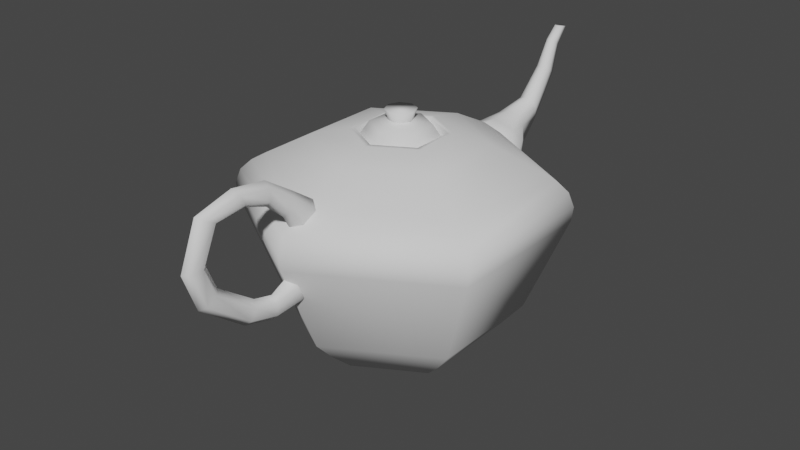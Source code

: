 # Source: teapot.blend  (saved by Blender 3.0.42; exported with 4.5.12 LTS)
import bpy
from mathutils import Matrix  # noqa: F401  (used for matrix-valued properties, if any)

bpy.ops.wm.read_factory_settings(use_empty=True)
scene = bpy.context.scene
scene.name = 'Scene'

# ---- collections
col_collection = bpy.data.collections.new('Collection'); scene.collection.children.link(col_collection)

# ---- world
world_world = bpy.data.worlds.new('World'); scene.world = world_world
world_world.use_nodes = True; world_world.node_tree.nodes.clear()
_N = world_world.node_tree.nodes; _L = world_world.node_tree.links
n0 = _N.new('ShaderNodeOutputWorld'); n0.name = 'World Output'; n0.location = (300, 300)
n1 = _N.new('ShaderNodeBackground'); n1.name = 'Background'; n1.location = (10, 300)
n1.inputs[0].default_value = (0.05088, 0.05088, 0.05088, 1.0)
_L.new(n1.outputs[0], n0.inputs[0])
n0.is_active_output = True
world_world.color = (0.05088, 0.05088, 0.05088)
world_world.use_sun_shadow = False
world_world.sun_shadow_jitter_overblur = 0.0

# ---- meshes
me_sphere_001 = bpy.data.meshes.new('Sphere.001')
me_sphere_001.from_pydata([(2.366e-09, 0.7632, 0.1342), (0.0, 0.7071, -0.7071), (0.661, 0.3816, 0.1342), (0.6124, 0.3536, -0.7071), (0.661, -0.3816, 0.1342), (0.6124, -0.3536, -0.7071), (-1.089e-07, -0.7632, 0.1342), (-1.031e-07, -0.7071, -0.7071), (0.3853, 0.2225, -0.9676), (-2.259e-08, 0.2525, 0.318), (-0.661, -0.3816, 0.1342), (-0.6124, -0.3536, -0.7071), (-0.661, 0.3816, 0.1342), (-0.6124, 0.3536, -0.7071), (-1.317e-08, 0.5029, 0.2674), (0.4355, 0.2515, 0.2674), (0.4355, -0.2515, 0.2674), (-8.65e-08, -0.5029, 0.2674), (-0.4355, -0.2515, 0.2674), (-0.4355, 0.2515, 0.2674), (0.2187, 0.1263, 0.318), (0.2187, -0.1263, 0.318), (-5.553e-08, -0.2525, 0.318), (-0.2187, -0.1263, 0.318), (-0.2187, 0.1263, 0.318), (0.5051, 0.2916, -0.8423), (-4.503e-09, 0.5832, -0.8423), (0.5051, -0.2916, -0.8423), (-8.954e-08, -0.5832, -0.8423), (0.1777, 0.1026, -1.067), (-0.5051, -0.2916, -0.8423), (-0.5051, 0.2916, -0.8423), (-1.153e-08, 0.4449, -0.9676), (0.3853, -0.2225, -0.9676), (-7.64e-08, -0.4449, -0.9676), (-0.3853, -0.2225, -0.9676), (-0.3853, 0.2225, -0.9676), (-7.612e-09, 0.2052, -1.067), (0.1777, -0.1026, -1.067), (-3.754e-08, -0.2052, -1.067), (-7.612e-09, -5.331e-08, -1.066), (-0.1777, -0.1026, -1.067), (-0.1777, 0.1026, -1.067), (0.0, 0.9389, -0.1476), (1.514e-09, 0.8485, 0.08588), (9.313e-10, 0.9491, -0.06231), (9.313e-10, 0.916, 0.02316), (0.7348, 0.4242, 0.08588), (0.8131, 0.4694, -0.1476), (0.7933, 0.458, 0.02316), (0.822, 0.4746, -0.06231), (0.7348, -0.4242, 0.08588), (0.8131, -0.4694, -0.1476), (0.7933, -0.458, 0.02316), (0.822, -0.4746, -0.06231), (-1.283e-07, -0.8485, 0.08588), (-1.503e-07, -0.9389, -0.1476), (-1.453e-07, -0.916, 0.02316), (-1.537e-07, -0.9491, -0.06231), (-0.7348, -0.4242, 0.08588), (-0.8131, -0.4694, -0.1476), (-0.7933, -0.458, 0.02316), (-0.822, -0.4746, -0.06231), (-0.7348, 0.4242, 0.08588), (-0.8131, 0.4694, -0.1476), (-0.7933, 0.458, 0.02316), (-0.822, 0.4746, -0.06231), (-1.846e-08, 0.2826, 0.3181), (0.2447, 0.1413, 0.3181), (0.2447, -0.1413, 0.3181), (-5.966e-08, -0.2826, 0.3181), (-0.2447, -0.1413, 0.3181), (-0.2447, 0.1413, 0.3181), (-4.872e-08, -7.541e-08, 0.2691), (-0.2187, -0.1263, 0.2697), (-2.26e-08, 0.2525, 0.2697), (0.2187, 0.1263, 0.2697), (0.2187, -0.1263, 0.2697), (-5.553e-08, -0.2525, 0.2697), (-0.2187, 0.1263, 0.2697), (-8.076e-09, 0.1743, 0.3645), (-6.603e-09, 0.3302, 0.131), (-6.603e-09, 0.2335, -0.1025), (0.151, 0.08717, 0.3645), (0.286, 0.1651, 0.131), (0.2022, 0.1168, -0.1025), (0.151, -0.08717, 0.3645), (0.286, -0.1651, 0.131), (0.2022, -0.1168, -0.1025), (-3.35e-08, -0.1743, 0.3645), (-6.033e-08, -0.3302, 0.131), (-4.065e-08, -0.2335, -0.1025), (-6.603e-09, -4.878e-08, -0.1992), (-3.16e-08, -6.322e-08, 0.402), (-0.151, -0.08717, 0.3645), (-0.286, -0.1651, 0.131), (-0.2022, -0.1168, -0.1025), (-0.151, 0.08717, 0.3645), (-0.286, 0.1651, 0.131), (-0.2022, 0.1168, -0.1025), (-1.302e-08, 0.05395, 0.3395), (-1.082e-08, 0.09022, 0.4474), (0.03815, 0.03815, 0.3395), (0.0638, 0.0638, 0.4474), (0.05395, -4.202e-08, 0.3395), (0.09022, -3.99e-08, 0.4474), (0.03815, -0.03815, 0.3395), (0.0638, -0.0638, 0.4474), (-1.774e-08, -0.05395, 0.3395), (-1.871e-08, -0.09022, 0.4474), (-0.03815, -0.03815, 0.3395), (-0.0638, -0.0638, 0.4474), (-0.05395, -3.901e-08, 0.3395), (-0.09022, -3.488e-08, 0.4474), (-0.03815, 0.03815, 0.3395), (-0.0638, 0.0638, 0.4474), (-0.0003327, -0.8266, 0.2609), (-0.03487, -0.8412, 0.2302), (-0.03618, -0.876, 0.1692), (-0.00297, -0.8962, 0.139), (0.03567, -0.8815, 0.1697), (0.03699, -0.8467, 0.2307), (-0.008419, -1.002, 0.3774), (-0.04214, -0.9992, 0.342), (-0.04185, -0.9989, 0.2718), (-0.007822, -1.002, 0.237), (0.03001, -1.004, 0.2723), (0.02971, -1.005, 0.3425), (-0.01611, -1.206, 0.4051), (-0.04906, -1.186, 0.3745), (-0.04723, -1.15, 0.3139), (-0.01243, -1.135, 0.2838), (0.02463, -1.156, 0.3143), (0.02279, -1.191, 0.375), (-0.02133, -1.432, 0.3419), (-0.05377, -1.399, 0.3242), (-0.05088, -1.338, 0.2894), (-0.01557, -1.31, 0.2722), (0.02097, -1.343, 0.2899), (0.01809, -1.404, 0.3247), (-0.0227, -1.537, 0.08253), (-0.055, -1.5, 0.08243), (-0.05184, -1.429, 0.08274), (-0.01639, -1.397, 0.08313), (0.02001, -1.435, 0.08323), (0.01686, -1.505, 0.08293), (-0.01984, -1.459, -0.1387), (-0.05242, -1.426, -0.1212), (-0.04984, -1.366, -0.08586), (-0.01468, -1.338, -0.06793), (0.02202, -1.371, -0.08536), (0.01943, -1.432, -0.1207), (-0.01352, -1.187, -0.3486), (-0.04674, -1.166, -0.3184), (-0.04542, -1.132, -0.2574), (-0.01088, -1.117, -0.2267), (0.02644, -1.137, -0.2569), (0.02512, -1.172, -0.3179), (-0.005435, -0.9992, -0.3949), (-0.03946, -0.9966, -0.36), (-0.03976, -0.9969, -0.2898), (-0.006032, -0.9998, -0.2545), (0.0321, -1.002, -0.2893), (0.0324, -1.002, -0.3595), (0.002432, -0.8103, -0.3706), (-0.04586, -0.8311, -0.3289), (-0.04841, -0.8801, -0.2447), (-0.002663, -0.9084, -0.2023), (0.05133, -0.8877, -0.244), (0.05388, -0.8387, -0.3282), (0.007479, -0.6962, -0.2181), (-0.02784, -0.7239, -0.2009), (-0.03072, -0.7848, -0.166), (0.001717, -0.818, -0.1484), (0.04114, -0.7903, -0.1656), (0.04402, -0.7294, -0.2004), (0.008846, -0.65, -0.04234), (-0.0266, -0.6823, -0.04274), (-0.02976, -0.7524, -0.04304), (0.002537, -0.7902, -0.04295), (0.0421, -0.7579, -0.04255), (0.04525, -0.6878, -0.04225), (0.006559, -0.6691, 0.1497), (-0.0452, -0.7096, 0.1233), (-0.04901, -0.7988, 0.07121), (-0.001044, -0.8475, 0.04554), (0.05677, -0.8069, 0.07194), (0.06057, -0.7177, 0.124), (0.1839, 0.7696, -0.3848), (0.1299, 0.9746, -0.2051), (0.2565, 0.698, -0.1079), (0.177, 0.9282, 0.01576), (0.1784, 0.632, 0.06061), (0.1263, 0.8854, 0.07593), (-0.004679, 0.6102, 0.1302), (0.007605, 0.8713, 0.1211), (-0.1855, 0.6454, 0.06018), (-0.1096, 0.8941, 0.07565), (-0.2582, 0.717, -0.1085), (-0.1567, 0.9405, 0.01537), (-0.1801, 0.783, -0.3852), (-0.1061, 0.9833, -0.2053), (0.003053, 0.8048, -0.4548), (0.01262, 0.9974, -0.2505), (0.1081, 1.025, 0.06002), (0.08521, 1.078, -0.06932), (0.07942, 1.001, 0.1091), (0.01228, 0.9932, 0.1346), (-0.05403, 1.006, 0.109), (-0.08067, 1.032, 0.0598), (-0.04825, 1.083, -0.06948), (0.0189, 1.091, -0.095), (0.09135, 1.19, 0.1206), (0.07335, 1.208, 0.03621), (0.072, 1.174, 0.1623), (0.02664, 1.168, 0.1796), (-0.01815, 1.177, 0.1622), (-0.03614, 1.195, 0.1204), (-0.01679, 1.211, 0.03611), (0.02856, 1.216, 0.01886), (0.08819, 1.328, 0.3293), (0.07565, 1.378, 0.2953), (0.0747, 1.3, 0.3424), (0.0431, 1.289, 0.3485), (0.01189, 1.302, 0.3439), (-0.00065, 1.331, 0.3315), (0.01283, 1.379, 0.2969), (0.04443, 1.39, 0.2908), (0.08244, 1.388, 0.4881), (0.07338, 1.424, 0.4635), (0.07269, 1.367, 0.4976), (0.04984, 1.359, 0.502), (0.02726, 1.368, 0.4987), (0.01819, 1.389, 0.4896), (0.02794, 1.425, 0.4646), (0.0508, 1.433, 0.4602), (0.07154, 1.476, 0.5643), (0.06354, 1.514, 0.5562), (0.06293, 1.456, 0.5652), (0.04276, 1.448, 0.5661), (0.02283, 1.457, 0.5665), (0.01482, 1.477, 0.5662), (0.02343, 1.514, 0.5575), (0.04361, 1.522, 0.5566)], [], [(13, 64, 43, 1), (47, 2, 4, 51), (6, 4, 16, 17), (3, 5, 27, 25), (51, 4, 6, 55), (12, 10, 18, 19), (5, 7, 28, 27), (3, 48, 52, 5), (55, 6, 10, 59), (0, 12, 19, 14), (11, 13, 31, 30), (5, 52, 56, 7), (7, 56, 60, 11), (59, 10, 12, 63), (2, 0, 14, 15), (1, 3, 25, 26), (13, 1, 26, 31), (11, 60, 64, 13), (10, 6, 17, 18), (7, 11, 30, 28), (44, 0, 2, 47), (1, 43, 48, 3), (4, 2, 15, 16), (18, 17, 70, 71), (16, 15, 68, 69), (19, 18, 71, 72), (15, 14, 67, 68), (14, 19, 72, 67), (17, 16, 69, 70), (21, 20, 76, 77), (23, 22, 78, 74), (9, 24, 79, 75), (20, 9, 75, 76), (22, 21, 77, 78), (24, 23, 74, 79), (26, 25, 8, 32), (31, 26, 32, 36), (28, 30, 35, 34), (25, 27, 33, 8), (27, 28, 34, 33), (30, 31, 36, 35), (8, 33, 38, 29), (33, 34, 39, 38), (35, 36, 42, 41), (32, 8, 29, 37), (36, 32, 37, 42), (34, 35, 41, 39), (40, 37, 29), (40, 29, 38), (40, 38, 39), (40, 39, 41), (40, 41, 42), (40, 42, 37), (48, 43, 45, 50), (50, 45, 46, 49), (49, 46, 44, 47), (47, 51, 53, 49), (49, 53, 54, 50), (50, 54, 52, 48), (51, 55, 57, 53), (53, 57, 58, 54), (54, 58, 56, 52), (60, 56, 58, 62), (62, 58, 57, 61), (61, 57, 55, 59), (64, 60, 62, 66), (66, 62, 61, 65), (65, 61, 59, 63), (43, 64, 66, 45), (45, 66, 65, 46), (46, 65, 63, 44), (63, 12, 0, 44), (9, 20, 68, 67), (20, 21, 69, 68), (21, 22, 70, 69), (22, 23, 71, 70), (23, 24, 72, 71), (24, 9, 67, 72), (75, 73, 76), (76, 73, 77), (77, 73, 78), (78, 73, 74), (74, 73, 79), (79, 73, 75), (82, 81, 84, 85), (80, 93, 83), (92, 82, 85), (81, 80, 83, 84), (92, 85, 88), (84, 83, 86, 87), (85, 84, 87, 88), (83, 93, 86), (86, 93, 89), (92, 88, 91), (87, 86, 89, 90), (88, 87, 90, 91), (91, 90, 95, 96), (89, 93, 94), (92, 91, 96), (90, 89, 94, 95), (96, 95, 98, 99), (94, 93, 97), (92, 96, 99), (95, 94, 97, 98), (99, 98, 81, 82), (97, 93, 80), (92, 99, 82), (98, 97, 80, 81), (100, 101, 103, 102), (102, 103, 105, 104), (104, 105, 107, 106), (106, 107, 109, 108), (108, 109, 111, 110), (110, 111, 113, 112), (103, 101, 115, 113, 111, 109, 107, 105), (112, 113, 115, 114), (114, 115, 101, 100), (100, 102, 104, 106, 108, 110, 112, 114), (116, 122, 123, 117), (117, 123, 124, 118), (118, 124, 125, 119), (119, 125, 126, 120), (120, 126, 127, 121), (121, 127, 122, 116), (122, 128, 129, 123), (123, 129, 130, 124), (124, 130, 131, 125), (125, 131, 132, 126), (126, 132, 133, 127), (127, 133, 128, 122), (128, 134, 135, 129), (129, 135, 136, 130), (130, 136, 137, 131), (131, 137, 138, 132), (132, 138, 139, 133), (133, 139, 134, 128), (134, 140, 141, 135), (135, 141, 142, 136), (136, 142, 143, 137), (137, 143, 144, 138), (138, 144, 145, 139), (139, 145, 140, 134), (140, 146, 147, 141), (141, 147, 148, 142), (142, 148, 149, 143), (143, 149, 150, 144), (144, 150, 151, 145), (145, 151, 146, 140), (146, 152, 153, 147), (147, 153, 154, 148), (148, 154, 155, 149), (149, 155, 156, 150), (150, 156, 157, 151), (151, 157, 152, 146), (152, 158, 159, 153), (153, 159, 160, 154), (154, 160, 161, 155), (155, 161, 162, 156), (156, 162, 163, 157), (157, 163, 158, 152), (158, 164, 165, 159), (159, 165, 166, 160), (160, 166, 167, 161), (161, 167, 168, 162), (162, 168, 169, 163), (163, 169, 164, 158), (164, 170, 171, 165), (165, 171, 172, 166), (166, 172, 173, 167), (167, 173, 174, 168), (168, 174, 175, 169), (169, 175, 170, 164), (170, 176, 177, 171), (171, 177, 178, 172), (172, 178, 179, 173), (173, 179, 180, 174), (174, 180, 181, 175), (175, 181, 176, 170), (176, 182, 183, 177), (177, 183, 184, 178), (178, 184, 185, 179), (179, 185, 186, 180), (180, 186, 187, 181), (181, 187, 182, 176), (182, 116, 117, 183), (183, 117, 118, 184), (184, 118, 119, 185), (185, 119, 120, 186), (186, 120, 121, 187), (187, 121, 116, 182), (188, 189, 191, 190), (190, 191, 193, 192), (192, 193, 195, 194), (194, 195, 197, 196), (196, 197, 199, 198), (198, 199, 201, 200), (197, 195, 207, 208), (200, 201, 203, 202), (202, 203, 189, 188), (188, 190, 192, 194, 196, 198, 200, 202), (206, 204, 212, 214), (203, 201, 210, 211), (193, 191, 204, 206), (199, 197, 208, 209), (189, 203, 211, 205), (191, 189, 205, 204), (195, 193, 206, 207), (201, 199, 209, 210), (219, 218, 226, 227), (211, 210, 218, 219), (209, 208, 216, 217), (207, 206, 214, 215), (204, 205, 213, 212), (205, 211, 219, 213), (210, 209, 217, 218), (208, 207, 215, 216), (224, 223, 231, 232), (217, 216, 224, 225), (215, 214, 222, 223), (212, 213, 221, 220), (213, 219, 227, 221), (218, 217, 225, 226), (216, 215, 223, 224), (214, 212, 220, 222), (232, 231, 239, 240), (222, 220, 228, 230), (227, 226, 234, 235), (225, 224, 232, 233), (223, 222, 230, 231), (220, 221, 229, 228), (221, 227, 235, 229), (226, 225, 233, 234), (236, 237, 243, 242, 241, 240, 239, 238), (230, 228, 236, 238), (235, 234, 242, 243), (233, 232, 240, 241), (231, 230, 238, 239), (228, 229, 237, 236), (229, 235, 243, 237), (234, 233, 241, 242)])
me_sphere_001.polygons.foreach_set('use_smooth', [True] * 240)
_uv = me_sphere_001.uv_layers.new(name='UVMap')
_uv.uv.foreach_set('vector', [0.8333, 0.25, 0.8333, 0.4478, 0.6667, 0.4478, 0.6667, 0.25, 0.5, 0.66, 0.5, 0.75, 0.3333, 0.75, 0.3333, 0.66, 0.1667, 0.75, 0.3333, 0.75, 0.3333, 0.75, 0.1667, 0.75, 0.5, 0.25, 0.3333, 0.25, 0.3333, 0.25, 0.5, 0.25, 0.3333, 0.66, 0.3333, 0.75, 0.1667, 0.75, 0.1667, 0.66, 0.8333, 0.75, 1.0, 0.75, 1.0, 0.75, 0.8333, 0.75, 0.3333, 0.25, 0.1667, 0.25, 0.1667, 0.25, 0.3333, 0.25, 0.5, 0.25, 0.5, 0.4478, 0.3333, 0.4478, 0.3333, 0.25, 0.1667, 0.66, 0.1667, 0.75, 0.0, 0.75, 0.0, 0.66, 0.6667, 0.75, 0.8333, 0.75, 0.8333, 0.75, 0.6667, 0.75, 1.0, 0.25, 0.8333, 0.25, 0.8333, 0.25, 1.0, 0.25, 0.3333, 0.25, 0.3333, 0.4478, 0.1667, 0.4478, 0.1667, 0.25, 0.1667, 0.25, 0.1667, 0.4478, 0.0, 0.4478, 0.0, 0.25, 1.0, 0.66, 1.0, 0.75, 0.8333, 0.75, 0.8333, 0.66, 0.5, 0.75, 0.6667, 0.75, 0.6667, 0.75, 0.5, 0.75, 0.6667, 0.25, 0.5, 0.25, 0.5, 0.25, 0.6667, 0.25, 0.8333, 0.25, 0.6667, 0.25, 0.6667, 0.25, 0.8333, 0.25, 1.0, 0.25, 1.0, 0.4478, 0.8333, 0.4478, 0.8333, 0.25, 0.0, 0.75, 0.1667, 0.75, 0.1667, 0.75, 0.0, 0.75, 0.1667, 0.25, 0.0, 0.25, 0.0, 0.25, 0.1667, 0.25, 0.6667, 0.66, 0.6667, 0.75, 0.5, 0.75, 0.5, 0.66, 0.6667, 0.25, 0.6667, 0.4478, 0.5, 0.4478, 0.5, 0.25, 0.3333, 0.75, 0.5, 0.75, 0.5, 0.75, 0.3333, 0.75, 0.0, 0.75, 0.1667, 0.75, 0.1667, 0.75, 0.0, 0.75, 0.3333, 0.75, 0.5, 0.75, 0.5, 0.75, 0.3333, 0.75, 0.8333, 0.75, 1.0, 0.75, 1.0, 0.75, 0.8333, 0.75, 0.5, 0.75, 0.6667, 0.75, 0.6667, 0.75, 0.5, 0.75, 0.6667, 0.75, 0.8333, 0.75, 0.8333, 0.75, 0.6667, 0.75, 0.1667, 0.75, 0.3333, 0.75, 0.3333, 0.75, 0.1667, 0.75, 0.3245, 0.7766, 0.4911, 0.7766, 0.4911, 0.7766, 0.3245, 0.7766, 0.008857, 0.7766, 0.1578, 0.7766, 0.1578, 0.7766, 0.008857, 0.7766, 0.6755, 0.7766, 0.8245, 0.7766, 0.8245, 0.7766, 0.6755, 0.7766, 0.4911, 0.7766, 0.6755, 0.7766, 0.6755, 0.7766, 0.4911, 0.7766, 0.1578, 0.7766, 0.3245, 0.7766, 0.3245, 0.7766, 0.1578, 0.7766, 0.8245, 0.7766, 0.9911, 0.7766, 0.9911, 0.7766, 0.8245, 0.7766, 0.6667, 0.25, 0.5, 0.25, 0.5, 0.25, 0.6667, 0.25, 0.8333, 0.25, 0.6667, 0.25, 0.6667, 0.25, 0.8333, 0.25, 0.1667, 0.25, 0.0, 0.25, 0.0, 0.25, 0.1667, 0.25, 0.5, 0.25, 0.3333, 0.25, 0.3333, 0.25, 0.5, 0.25, 0.3333, 0.25, 0.1667, 0.25, 0.1667, 0.25, 0.3333, 0.25, 1.0, 0.25, 0.8333, 0.25, 0.8333, 0.25, 1.0, 0.25, 0.5, 0.25, 0.3333, 0.25, 0.3333, 0.25, 0.5, 0.25, 0.3333, 0.25, 0.1667, 0.25, 0.1667, 0.25, 0.3333, 0.25, 1.0, 0.25, 0.8333, 0.25, 0.8333, 0.25, 1.0, 0.25, 0.6667, 0.25, 0.5, 0.25, 0.5, 0.25, 0.6667, 0.25, 0.8333, 0.25, 0.6667, 0.25, 0.6667, 0.25, 0.8333, 0.25, 0.1667, 0.25, 0.0, 0.25, 0.0, 0.25, 0.1667, 0.25, 0.5833, 0.0, 0.6667, 0.25, 0.5, 0.25, 0.4167, 0.0, 0.5, 0.25, 0.3333, 0.25, 0.25, 0.0, 0.3333, 0.25, 0.1667, 0.25, 0.08333, 0.0, 0.1667, 0.25, 0.0, 0.25, 0.9167, 0.0, 1.0, 0.25, 0.8333, 0.25, 0.75, 0.0, 0.8333, 0.25, 0.6667, 0.25, 0.5, 0.4478, 0.6667, 0.4478, 0.6667, 0.4755, 0.5, 0.4755, 0.5, 0.4755, 0.6667, 0.4755, 0.6667, 0.575, 0.5, 0.575, 0.5, 0.575, 0.6667, 0.575, 0.6667, 0.66, 0.5, 0.66, 0.5, 0.66, 0.3333, 0.66, 0.3333, 0.575, 0.5, 0.575, 0.5, 0.575, 0.3333, 0.575, 0.3333, 0.4755, 0.5, 0.4755, 0.5, 0.4755, 0.3333, 0.4755, 0.3333, 0.4478, 0.5, 0.4478, 0.3333, 0.66, 0.1667, 0.66, 0.1667, 0.575, 0.3333, 0.575, 0.3333, 0.575, 0.1667, 0.575, 0.1667, 0.4755, 0.3333, 0.4755, 0.3333, 0.4755, 0.1667, 0.4755, 0.1667, 0.4478, 0.3333, 0.4478, 0.0, 0.4478, 0.1667, 0.4478, 0.1667, 0.4755, 0.002024, 0.4755, 0.002024, 0.4755, 0.1667, 0.4755, 0.1667, 0.575, 0.001159, 0.575, 0.001159, 0.575, 0.1667, 0.575, 0.1667, 0.66, 0.0, 0.66, 0.8333, 0.4478, 1.0, 0.4478, 0.998, 0.4755, 0.8333, 0.4755, 0.8333, 0.4755, 0.998, 0.4755, 0.9988, 0.575, 0.8333, 0.575, 0.8333, 0.575, 0.9988, 0.575, 1.0, 0.66, 0.8333, 0.66, 0.6667, 0.4478, 0.8333, 0.4478, 0.8333, 0.4755, 0.6667, 0.4755, 0.6667, 0.4755, 0.8333, 0.4755, 0.8333, 0.575, 0.6667, 0.575, 0.6667, 0.575, 0.8333, 0.575, 0.8333, 0.66, 0.6667, 0.66, 0.8333, 0.66, 0.8333, 0.75, 0.6667, 0.75, 0.6667, 0.66, 0.6755, 0.7766, 0.4911, 0.7766, 0.5, 0.75, 0.6667, 0.75, 0.4911, 0.7766, 0.3245, 0.7766, 0.3333, 0.75, 0.5, 0.75, 0.3245, 0.7766, 0.1578, 0.7766, 0.1667, 0.75, 0.3333, 0.75, 0.1578, 0.7766, 0.008857, 0.7766, 0.0, 0.75, 0.1667, 0.75, 0.9911, 0.7766, 0.8245, 0.7766, 0.8333, 0.75, 1.0, 0.75, 0.8245, 0.7766, 0.6755, 0.7766, 0.6667, 0.75, 0.8333, 0.75, 0.6755, 0.7766, 0.5833, 1.0, 0.4911, 0.7766, 0.4911, 0.7766, 0.4167, 1.0, 0.3245, 0.7766, 0.3245, 0.7766, 0.25, 1.0, 0.1578, 0.7766, 0.1578, 0.7766, 0.08333, 1.0, 0.008857, 0.7766, 0.9911, 0.7766, 0.9167, 1.0, 0.8245, 0.7766, 0.8245, 0.7766, 0.75, 1.0, 0.6755, 0.7766, 0.6667, 0.25, 0.6667, 0.5, 0.5, 0.5, 0.5, 0.25, 0.6667, 0.75, 0.5833, 1.0, 0.5, 0.75, 0.5833, 0.0, 0.6667, 0.25, 0.5, 0.25, 0.6667, 0.5, 0.6667, 0.75, 0.5, 0.75, 0.5, 0.5, 0.4167, 0.0, 0.5, 0.25, 0.3333, 0.25, 0.5, 0.5, 0.5, 0.75, 0.3333, 0.75, 0.3333, 0.5, 0.5, 0.25, 0.5, 0.5, 0.3333, 0.5, 0.3333, 0.25, 0.5, 0.75, 0.4167, 1.0, 0.3333, 0.75, 0.3333, 0.75, 0.25, 1.0, 0.1667, 0.75, 0.25, 0.0, 0.3333, 0.25, 0.1667, 0.25, 0.3333, 0.5, 0.3333, 0.75, 0.1667, 0.75, 0.1667, 0.5, 0.3333, 0.25, 0.3333, 0.5, 0.1667, 0.5, 0.1667, 0.25, 0.1667, 0.25, 0.1667, 0.5, 0.0, 0.5, 0.0, 0.25, 0.1667, 0.75, 0.08333, 1.0, 0.0, 0.75, 0.08333, 0.0, 0.1667, 0.25, 0.0, 0.25, 0.1667, 0.5, 0.1667, 0.75, 0.0, 0.75, 0.0, 0.5, 1.0, 0.25, 1.0, 0.5, 0.8333, 0.5, 0.8333, 0.25, 1.0, 0.75, 0.9167, 1.0, 0.8333, 0.75, 0.9167, 0.0, 1.0, 0.25, 0.8333, 0.25, 1.0, 0.5, 1.0, 0.75, 0.8333, 0.75, 0.8333, 0.5, 0.8333, 0.25, 0.8333, 0.5, 0.6667, 0.5, 0.6667, 0.25, 0.8333, 0.75, 0.75, 1.0, 0.6667, 0.75, 0.75, 0.0, 0.8333, 0.25, 0.6667, 0.25, 0.8333, 0.5, 0.8333, 0.75, 0.6667, 0.75, 0.6667, 0.5, 1.0, 0.5, 1.0, 1.0, 0.875, 1.0, 0.875, 0.5, 0.875, 0.5, 0.875, 1.0, 0.75, 1.0, 0.75, 0.5, 0.75, 0.5, 0.75, 1.0, 0.625, 1.0, 0.625, 0.5, 0.625, 0.5, 0.625, 1.0, 0.5, 1.0, 0.5, 0.5, 0.5, 0.5, 0.5, 1.0, 0.375, 1.0, 0.375, 0.5, 0.375, 0.5, 0.375, 1.0, 0.25, 1.0, 0.25, 0.5, 0.4197, 0.4197, 0.25, 0.49, 0.08029, 0.4197, 0.01, 0.25, 0.08029, 0.08029, 0.25, 0.01, 0.4197, 0.08029, 0.49, 0.25, 0.25, 0.5, 0.25, 1.0, 0.125, 1.0, 0.125, 0.5, 0.125, 0.5, 0.125, 1.0, 0.0, 1.0, 0.0, 0.5, 0.75, 0.49, 0.9197, 0.4197, 0.99, 0.25, 0.9197, 0.08029, 0.75, 0.01, 0.5803, 0.08029, 0.51, 0.25, 0.5803, 0.4197, 0.5, 0.5, 0.5833, 0.5, 0.5833, 0.6667, 0.5, 0.6667, 0.5, 0.6667, 0.5833, 0.6667, 0.5833, 0.8333, 0.5, 0.8333, 0.5, 0.8333, 0.5833, 0.8333, 0.5833, 1.0, 0.5, 1.0, 0.5, -1.11e-16, 0.5833, -1.11e-16, 0.5833, 0.1667, 0.5, 0.1667, 0.5, 0.1667, 0.5833, 0.1667, 0.5833, 0.3333, 0.5, 0.3333, 0.5, 0.3333, 0.5833, 0.3333, 0.5833, 0.5, 0.5, 0.5, 0.5833, 0.5, 0.6667, 0.5, 0.6667, 0.6667, 0.5833, 0.6667, 0.5833, 0.6667, 0.6667, 0.6667, 0.6667, 0.8333, 0.5833, 0.8333, 0.5833, 0.8333, 0.6667, 0.8333, 0.6667, 1.0, 0.5833, 1.0, 0.5833, -1.11e-16, 0.6667, -1.11e-16, 0.6667, 0.1667, 0.5833, 0.1667, 0.5833, 0.1667, 0.6667, 0.1667, 0.6667, 0.3333, 0.5833, 0.3333, 0.5833, 0.3333, 0.6667, 0.3333, 0.6667, 0.5, 0.5833, 0.5, 0.6667, 0.5, 0.75, 0.5, 0.75, 0.6667, 0.6667, 0.6667, 0.6667, 0.6667, 0.75, 0.6667, 0.75, 0.8333, 0.6667, 0.8333, 0.6667, 0.8333, 0.75, 0.8333, 0.75, 1.0, 0.6667, 1.0, 0.6667, -1.11e-16, 0.75, -1.11e-16, 0.75, 0.1667, 0.6667, 0.1667, 0.6667, 0.1667, 0.75, 0.1667, 0.75, 0.3333, 0.6667, 0.3333, 0.6667, 0.3333, 0.75, 0.3333, 0.75, 0.5, 0.6667, 0.5, 0.75, 0.5, 0.8333, 0.5, 0.8333, 0.6667, 0.75, 0.6667, 0.75, 0.6667, 0.8333, 0.6667, 0.8333, 0.8333, 0.75, 0.8333, 0.75, 0.8333, 0.8333, 0.8333, 0.8333, 1.0, 0.75, 1.0, 0.75, -1.11e-16, 0.8333, -1.11e-16, 0.8333, 0.1667, 0.75, 0.1667, 0.75, 0.1667, 0.8333, 0.1667, 0.8333, 0.3333, 0.75, 0.3333, 0.75, 0.3333, 0.8333, 0.3333, 0.8333, 0.5, 0.75, 0.5, 0.8333, 0.5, 0.9167, 0.5, 0.9167, 0.6667, 0.8333, 0.6667, 0.8333, 0.6667, 0.9167, 0.6667, 0.9167, 0.8333, 0.8333, 0.8333, 0.8333, 0.8333, 0.9167, 0.8333, 0.9167, 1.0, 0.8333, 1.0, 0.8333, -1.11e-16, 0.9167, -1.11e-16, 0.9167, 0.1667, 0.8333, 0.1667, 0.8333, 0.1667, 0.9167, 0.1667, 0.9167, 0.3333, 0.8333, 0.3333, 0.8333, 0.3333, 0.9167, 0.3333, 0.9167, 0.5, 0.8333, 0.5, 0.9167, 0.5, 1.0, 0.5, 1.0, 0.6667, 0.9167, 0.6667, 0.9167, 0.6667, 1.0, 0.6667, 1.0, 0.8333, 0.9167, 0.8333, 0.9167, 0.8333, 1.0, 0.8333, 1.0, 1.0, 0.9167, 1.0, 0.9167, -1.11e-16, 1.0, -1.11e-16, 1.0, 0.1667, 0.9167, 0.1667, 0.9167, 0.1667, 1.0, 0.1667, 1.0, 0.3333, 0.9167, 0.3333, 0.9167, 0.3333, 1.0, 0.3333, 1.0, 0.5, 0.9167, 0.5, 2.22e-16, 0.5, 0.08333, 0.5, 0.08333, 0.6667, 2.22e-16, 0.6667, 2.22e-16, 0.6667, 0.08333, 0.6667, 0.08333, 0.8333, 2.22e-16, 0.8333, 2.22e-16, 0.8333, 0.08333, 0.8333, 0.08333, 1.0, 2.22e-16, 1.0, 2.22e-16, -1.11e-16, 0.08333, -1.11e-16, 0.08333, 0.1667, 2.22e-16, 0.1667, 2.22e-16, 0.1667, 0.08333, 0.1667, 0.08333, 0.3333, 2.22e-16, 0.3333, 2.22e-16, 0.3333, 0.08333, 0.3333, 0.08333, 0.5, 2.22e-16, 0.5, 0.08333, 0.5, 0.1667, 0.5, 0.1667, 0.6667, 0.08333, 0.6667, 0.08333, 0.6667, 0.1667, 0.6667, 0.1667, 0.8333, 0.08333, 0.8333, 0.08333, 0.8333, 0.1667, 0.8333, 0.1667, 1.0, 0.08333, 1.0, 0.08333, -1.11e-16, 0.1667, -1.11e-16, 0.1667, 0.1667, 0.08333, 0.1667, 0.08333, 0.1667, 0.1667, 0.1667, 0.1667, 0.3333, 0.08333, 0.3333, 0.08333, 0.3333, 0.1667, 0.3333, 0.1667, 0.5, 0.08333, 0.5, 0.1667, 0.5, 0.25, 0.5, 0.25, 0.6667, 0.1667, 0.6667, 0.1667, 0.6667, 0.25, 0.6667, 0.25, 0.8333, 0.1667, 0.8333, 0.1667, 0.8333, 0.25, 0.8333, 0.25, 1.0, 0.1667, 1.0, 0.1667, -1.11e-16, 0.25, -1.11e-16, 0.25, 0.1667, 0.1667, 0.1667, 0.1667, 0.1667, 0.25, 0.1667, 0.25, 0.3333, 0.1667, 0.3333, 0.1667, 0.3333, 0.25, 0.3333, 0.25, 0.5, 0.1667, 0.5, 0.25, 0.5, 0.3333, 0.5, 0.3333, 0.6667, 0.25, 0.6667, 0.25, 0.6667, 0.3333, 0.6667, 0.3333, 0.8333, 0.25, 0.8333, 0.25, 0.8333, 0.3333, 0.8333, 0.3333, 1.0, 0.25, 1.0, 0.25, -1.11e-16, 0.3333, -1.11e-16, 0.3333, 0.1667, 0.25, 0.1667, 0.25, 0.1667, 0.3333, 0.1667, 0.3333, 0.3333, 0.25, 0.3333, 0.25, 0.3333, 0.3333, 0.3333, 0.3333, 0.5, 0.25, 0.5, 0.3333, 0.5, 0.4167, 0.5, 0.4167, 0.6667, 0.3333, 0.6667, 0.3333, 0.6667, 0.4167, 0.6667, 0.4167, 0.8333, 0.3333, 0.8333, 0.3333, 0.8333, 0.4167, 0.8333, 0.4167, 1.0, 0.3333, 1.0, 0.3333, -1.11e-16, 0.4167, -1.11e-16, 0.4167, 0.1667, 0.3333, 0.1667, 0.3333, 0.1667, 0.4167, 0.1667, 0.4167, 0.3333, 0.3333, 0.3333, 0.3333, 0.3333, 0.4167, 0.3333, 0.4167, 0.5, 0.3333, 0.5, 0.4167, 0.5, 0.5, 0.5, 0.5, 0.6667, 0.4167, 0.6667, 0.4167, 0.6667, 0.5, 0.6667, 0.5, 0.8333, 0.4167, 0.8333, 0.4167, 0.8333, 0.5, 0.8333, 0.5, 1.0, 0.4167, 1.0, 0.4167, -1.11e-16, 0.5, -1.11e-16, 0.5, 0.1667, 0.4167, 0.1667, 0.4167, 0.1667, 0.5, 0.1667, 0.5, 0.3333, 0.4167, 0.3333, 0.4167, 0.3333, 0.5, 0.3333, 0.5, 0.5, 0.4167, 0.5, 1.0, 0.5, 1.0, 1.0, 0.875, 1.0, 0.875, 0.5, 0.875, 0.5, 0.875, 1.0, 0.75, 1.0, 0.75, 0.5, 0.75, 0.5, 0.75, 1.0, 0.625, 1.0, 0.625, 0.5, 0.625, 0.5, 0.625, 1.0, 0.5, 1.0, 0.5, 0.5, 0.5, 0.5, 0.5, 1.0, 0.375, 1.0, 0.375, 0.5, 0.375, 0.5, 0.375, 1.0, 0.25, 1.0, 0.25, 0.5, 0.5, 1.0, 0.625, 1.0, 0.625, 1.0, 0.5, 1.0, 0.25, 0.5, 0.25, 1.0, 0.125, 1.0, 0.125, 0.5, 0.125, 0.5, 0.125, 1.0, 0.0, 1.0, 0.0, 0.5, 0.75, 0.49, 0.9197, 0.4197, 0.99, 0.25, 0.9197, 0.08029, 0.75, 0.01, 0.5803, 0.08029, 0.51, 0.25, 0.5803, 0.4197, 0.75, 1.0, 0.875, 1.0, 0.875, 1.0, 0.75, 1.0, 0.125, 1.0, 0.25, 1.0, 0.25, 1.0, 0.125, 1.0, 0.75, 1.0, 0.875, 1.0, 0.875, 1.0, 0.75, 1.0, 0.375, 1.0, 0.5, 1.0, 0.5, 1.0, 0.375, 1.0, 0.0, 1.0, 0.125, 1.0, 0.125, 1.0, 0.0, 1.0, 0.875, 1.0, 1.0, 1.0, 1.0, 1.0, 0.875, 1.0, 0.625, 1.0, 0.75, 1.0, 0.75, 1.0, 0.625, 1.0, 0.25, 1.0, 0.375, 1.0, 0.375, 1.0, 0.25, 1.0, 0.125, 1.0, 0.25, 1.0, 0.25, 1.0, 0.125, 1.0, 0.125, 1.0, 0.25, 1.0, 0.25, 1.0, 0.125, 1.0, 0.375, 1.0, 0.5, 1.0, 0.5, 1.0, 0.375, 1.0, 0.625, 1.0, 0.75, 1.0, 0.75, 1.0, 0.625, 1.0, 0.875, 1.0, 1.0, 1.0, 1.0, 1.0, 0.875, 1.0, 0.0, 1.0, 0.125, 1.0, 0.125, 1.0, 0.0, 1.0, 0.25, 1.0, 0.375, 1.0, 0.375, 1.0, 0.25, 1.0, 0.5, 1.0, 0.625, 1.0, 0.625, 1.0, 0.5, 1.0, 0.5, 1.0, 0.625, 1.0, 0.625, 1.0, 0.5, 1.0, 0.375, 1.0, 0.5, 1.0, 0.5, 1.0, 0.375, 1.0, 0.625, 1.0, 0.75, 1.0, 0.75, 1.0, 0.625, 1.0, 0.875, 1.0, 1.0, 1.0, 1.0, 1.0, 0.875, 1.0, 0.0, 1.0, 0.125, 1.0, 0.125, 1.0, 0.0, 1.0, 0.25, 1.0, 0.375, 1.0, 0.375, 1.0, 0.25, 1.0, 0.5, 1.0, 0.625, 1.0, 0.625, 1.0, 0.5, 1.0, 0.75, 1.0, 0.875, 1.0, 0.875, 1.0, 0.75, 1.0, 0.5, 1.0, 0.625, 1.0, 0.625, 1.0, 0.5, 1.0, 0.75, 1.0, 0.875, 1.0, 0.875, 1.0, 0.75, 1.0, 0.125, 1.0, 0.25, 1.0, 0.25, 1.0, 0.125, 1.0, 0.375, 1.0, 0.5, 1.0, 0.5, 1.0, 0.375, 1.0, 0.625, 1.0, 0.75, 1.0, 0.75, 1.0, 0.625, 1.0, 0.875, 1.0, 1.0, 1.0, 1.0, 1.0, 0.875, 1.0, 0.0, 1.0, 0.125, 1.0, 0.125, 1.0, 0.0, 1.0, 0.25, 1.0, 0.375, 1.0, 0.375, 1.0, 0.25, 1.0, 0.4197, 0.4197, 0.25, 0.49, 0.08029, 0.4197, 0.01, 0.25, 0.08029, 0.08029, 0.25, 0.01, 0.4197, 0.08029, 0.49, 0.25, 0.75, 1.0, 0.875, 1.0, 0.875, 1.0, 0.75, 1.0, 0.125, 1.0, 0.25, 1.0, 0.25, 1.0, 0.125, 1.0, 0.375, 1.0, 0.5, 1.0, 0.5, 1.0, 0.375, 1.0, 0.625, 1.0, 0.75, 1.0, 0.75, 1.0, 0.625, 1.0, 0.875, 1.0, 1.0, 1.0, 1.0, 1.0, 0.875, 1.0, 0.0, 1.0, 0.125, 1.0, 0.125, 1.0, 0.0, 1.0, 0.25, 1.0, 0.375, 1.0, 0.375, 1.0, 0.25, 1.0])
me_sphere_001.use_remesh_fix_poles = True
me_sphere_001.use_remesh_preserve_attributes = False
me_sphere_001.update()

# ---- objects
ob_sphere = bpy.data.objects.new('Sphere', me_sphere_001)

# ---- transforms, parenting, visibility, modifiers, constraints
ob_sphere.location = (0.0, 0.0, 0.0)

# ---- collection membership
col_collection.objects.link(ob_sphere)

# ---- scene / render settings (as saved in the file)
scene.frame_start = 1; scene.frame_end = 250; scene.frame_set(1)
scene.render.engine = 'BLENDER_EEVEE_NEXT'
scene.cycles.sampling_pattern = 'TABULATED_SOBOL'
scene.cycles.use_light_tree = False
scene.view_settings.view_transform = 'Filmic'
bpy.context.view_layer.update()

# ---- added for rendering (the .blend has no active camera and no usable light): camera, sun
cam_auto = bpy.data.cameras.new('AutoCamera')
cam_auto.lens = 50.0
cam_auto.sensor_width = 36.0
cam_auto.clip_end = 1000.0
ob_auto_camera = bpy.data.objects.new('AutoCamera', cam_auto)
scene.collection.objects.link(ob_auto_camera)
ob_auto_camera.location = (3.55142, -4.26924, 2.59084)
ob_auto_camera.rotation_euler = (1.09748, -7.21219e-08, 0.694738)
scene.camera = ob_auto_camera
light_auto_sun = bpy.data.lights.new('AutoSun', 'SUN')
light_auto_sun.energy = 3.0
light_auto_sun.angle = 0.0523599
ob_auto_sun = bpy.data.objects.new('AutoSun', light_auto_sun)
scene.collection.objects.link(ob_auto_sun)
ob_auto_sun.rotation_euler = (0.872665, 0.174533, 0.523599)
bpy.context.view_layer.update()
